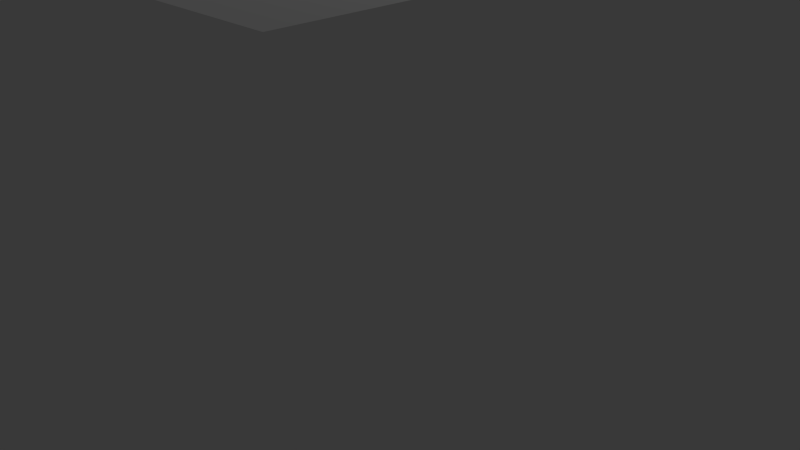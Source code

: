 # Source: just_a_cube.blend  (saved by Blender 2.69.0; exported with 4.5.12 LTS)
import bpy
from mathutils import Matrix  # noqa: F401  (used for matrix-valued properties, if any)

bpy.ops.wm.read_factory_settings(use_empty=True)
scene = bpy.context.scene
scene.name = 'Scene'

# ---- collections
col_collection_1 = bpy.data.collections.new('Collection 1'); scene.collection.children.link(col_collection_1)

# ---- materials (node trees are filled in below, after node groups)
mat_material = bpy.data.materials.new('Material')
mat_material.alpha_threshold = 0.0
mat_material.use_transparent_shadow = False
mat_material.roughness = 0.5
mat_material.line_color = (0.0, 0.0, 0.0, 1.0)

# ---- material node trees

# ---- world
world_world = bpy.data.worlds.new('World'); scene.world = world_world
world_world.color = (0.05088, 0.05088, 0.05088)
world_world.use_sun_shadow = False
world_world.sun_shadow_jitter_overblur = 0.0
world_world.cycles.sampling_method = 'MANUAL'
world_world.cycles.sample_map_resolution = 256

# ---- cameras
cam_camera = bpy.data.cameras.new('Camera')
cam_camera.clip_end = 100.0
cam_camera.lens = 35.0
cam_camera.sensor_width = 32.0
cam_camera.sensor_height = 18.0
cam_camera.ortho_scale = 7.314
cam_camera.dof.focus_distance = 0.0
cam_camera.dof.aperture_fstop = 128.0

# ---- lights
light_lamp = bpy.data.lights.new('Lamp', 'POINT')
light_lamp.transmission_factor = 0.0
light_lamp.cutoff_distance = 30.0
light_lamp.energy = 100.0
light_lamp.shadow_buffer_clip_start = 1.001
light_lamp.shadow_soft_size = 0.1
light_lamp.shadow_maximum_resolution = 0.006
light_lamp.use_absolute_resolution = True
light_lamp.cycles.use_multiple_importance_sampling = False

# ---- meshes
me_cube = bpy.data.meshes.new('Cube')
me_cube.from_pydata([(1.0, 1.0, -1.0), (1.0, -1.0, -1.0), (-1.0, -1.0, -1.0), (-1.0, 1.0, -1.0), (1.0, 1.0, 1.0), (1.0, -1.0, 1.0), (-1.0, -1.0, 1.0), (-1.0, 1.0, 1.0)], [], [(0, 1, 2, 3), (4, 7, 6, 5), (0, 4, 5, 1), (1, 5, 6, 2), (2, 6, 7, 3), (4, 0, 3, 7)])
me_cube.materials.append(mat_material)
me_cube.use_remesh_preserve_volume = False
me_cube.use_remesh_preserve_attributes = False
me_cube.use_mirror_vertex_groups = False
me_cube.update()

# ---- objects
ob_cube = bpy.data.objects.new('Cube', me_cube)
ob_lamp = bpy.data.objects.new('Lamp', light_lamp)
ob_camera = bpy.data.objects.new('Camera', cam_camera)

# ---- transforms, parenting, visibility, modifiers, constraints
ob_cube.location = (0.0, 0.0, 0.0)
ob_cube.scale = (4.445, 4.445, 4.445)
ob_cube.lock_rotations_4d = False
ob_cube.empty_display_type = 'ARROWS'
ob_cube.lineart.crease_threshold = 0.0
ob_lamp.location = (4.076, 1.005, 5.904)
ob_lamp.rotation_euler = (0.6503, 0.05522, 1.866)
ob_lamp.lock_rotations_4d = False
ob_lamp.empty_display_type = 'ARROWS'
ob_lamp.color = (0.0, 0.0, 0.0, 0.0)
ob_lamp.lineart.crease_threshold = 0.0
ob_camera.location = (7.481, -6.508, 5.344)
ob_camera.rotation_euler = (1.109, 0.01082, 0.8149)
ob_camera.lock_rotations_4d = False
ob_camera.empty_display_type = 'ARROWS'
ob_camera.color = (0.0, 0.0, 0.0, 0.0)
ob_camera.display_type = 'WIRE'
ob_camera.lineart.crease_threshold = 0.0

# ---- collection membership
col_collection_1.objects.link(ob_cube)
col_collection_1.objects.link(ob_lamp)
col_collection_1.objects.link(ob_camera)

# ---- scene / render settings (as saved in the file)
scene.camera = ob_camera
scene.frame_start = 1; scene.frame_end = 250; scene.frame_set(1)
scene.render.engine = 'BLENDER_EEVEE_NEXT'
scene.render.image_settings.compression = 90
scene.render.resolution_percentage = 50
scene.render.dither_intensity = 0.0
scene.cycles.use_denoising = False
scene.cycles.samples = 10
scene.cycles.sampling_pattern = 'TABULATED_SOBOL'
scene.cycles.light_sampling_threshold = 0.0
scene.cycles.use_adaptive_sampling = False
scene.cycles.use_light_tree = False
scene.cycles.blur_glossy = 0.0
scene.cycles.volume_bounces = 1
scene.cycles.pixel_filter_type = 'GAUSSIAN'
scene.cycles.sample_clamp_indirect = 0.0
scene.view_settings.view_transform = 'Standard'
bpy.context.view_layer.update()
